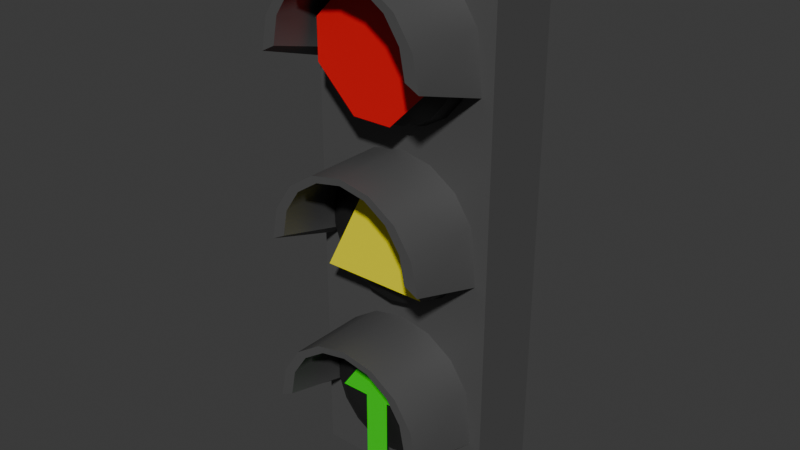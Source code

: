 # Source: semaforo.blend  (saved by Blender 4.2.66; exported with 4.5.12 LTS)
import bpy
from mathutils import Matrix  # noqa: F401  (used for matrix-valued properties, if any)

bpy.ops.wm.read_factory_settings(use_empty=True)
scene = bpy.context.scene
scene.name = 'Scene'

# ---- collections
col_collection = bpy.data.collections.new('Collection'); scene.collection.children.link(col_collection)

# ---- materials (node trees are filled in below, after node groups)
mat_cuerposemaforo = bpy.data.materials.new('CuerpoSemaforo')
mat_faros = bpy.data.materials.new('Faros')
mat_alto = bpy.data.materials.new('Alto')
mat_precaucion = bpy.data.materials.new('Precaucion')
mat_avance = bpy.data.materials.new('Avance')

# ---- node groups
ng_smooth_by_angle = bpy.data.node_groups.new('Smooth by Angle', 'GeometryNodeTree')
_s = ng_smooth_by_angle.interface.new_socket(name='Mesh', in_out='OUTPUT', socket_type='NodeSocketGeometry')
_s = ng_smooth_by_angle.interface.new_socket(name='Mesh', in_out='INPUT', socket_type='NodeSocketGeometry')
_s = ng_smooth_by_angle.interface.new_socket(name='Angle', in_out='INPUT', socket_type='NodeSocketFloat')
_s.subtype = 'ANGLE'
_s.default_value = 0.5236
_s.min_value = 0.0
_s.max_value = 3.142
_s.description = 'Maximum face angle for smooth edges'
_s = ng_smooth_by_angle.interface.new_socket(name='Ignore Sharpness', in_out='INPUT', socket_type='NodeSocketBool')
_s.force_non_field = True
ng_smooth_by_angle.description = 'Set the sharpness of mesh edges based on the angle between the neighboring faces'
ng_smooth_by_angle.is_modifier = True
_N = ng_smooth_by_angle.nodes; _L = ng_smooth_by_angle.links
n0 = _N.new('GeometryNodeSetShadeSmooth'); n0.name = 'Set Shade Smooth'; n0.location = (120, -80)
n0.domain = 'EDGE'
n1 = _N.new('GeometryNodeSetShadeSmooth'); n1.name = 'Set Shade Smooth.001'; n1.location = (300, -80)
n2 = _N.new('NodeGroupOutput'); n2.name = 'Group Output'; n2.location = (480, -80)
n3 = _N.new('GeometryNodeInputMeshEdgeAngle'); n3.name = 'Edge Angle'; n3.location = (-440, -240)
n4 = _N.new('NodeGroupInput'); n4.name = 'Group Input'; n4.location = (-80, -80)
n5 = _N.new('GeometryNodeInputEdgeSmooth'); n5.name = 'Is Edge Smooth'; n5.location = (-260, -120)
n6 = _N.new('GeometryNodeInputShadeSmooth'); n6.name = 'Is Shade Smooth'; n6.location = (-440, -397)
n7 = _N.new('FunctionNodeCompare'); n7.name = 'Compare'; n7.location = (-260, -260)
n7.operation = 'LESS_EQUAL'
n7.inputs[6].default_value = (0.0, 0.0, 0.0, 0.0)
n7.inputs[7].default_value = (0.0, 0.0, 0.0, 0.0)
n8 = _N.new('FunctionNodeBooleanMath'); n8.name = 'Boolean Math.001'; n8.location = (-80, -260)
n9 = _N.new('NodeGroupInput'); n9.name = 'Group Input.001'; n9.location = (-440, -329)
n10 = _N.new('NodeGroupInput'); n10.name = 'Group Input.002'; n10.location = (-259, -189)
n11 = _N.new('FunctionNodeBooleanMath'); n11.name = 'Boolean Math'; n11.location = (-80, -149)
n11.operation = 'OR'
n12 = _N.new('FunctionNodeBooleanMath'); n12.name = 'Boolean Math.002'; n12.location = (-260, -380)
n12.operation = 'OR'
n13 = _N.new('NodeGroupInput'); n13.name = 'Group Input.003'; n13.location = (-440, -460)
_L.new(n3.outputs[0], n7.inputs[0])
_L.new(n1.outputs[0], n2.inputs[0])
_L.new(n9.outputs[1], n7.inputs[1])
_L.new(n7.outputs[0], n8.inputs[0])
_L.new(n4.outputs[0], n0.inputs[0])
_L.new(n0.outputs[0], n1.inputs[0])
_L.new(n8.outputs[0], n0.inputs[2])
_L.new(n10.outputs[2], n11.inputs[1])
_L.new(n5.outputs[0], n11.inputs[0])
_L.new(n11.outputs[0], n0.inputs[1])
_L.new(n13.outputs[2], n12.inputs[1])
_L.new(n6.outputs[0], n12.inputs[0])
_L.new(n12.outputs[0], n8.inputs[1])
n2.is_active_output = True

# ---- material node trees
mat_cuerposemaforo.use_nodes = True; mat_cuerposemaforo.node_tree.nodes.clear()
_N = mat_cuerposemaforo.node_tree.nodes; _L = mat_cuerposemaforo.node_tree.links
n0 = _N.new('ShaderNodeBsdfPrincipled'); n0.name = 'Principled BSDF'; n0.location = (10, 300)
n0.inputs[0].default_value = (0.08256, 0.08256, 0.08256, 1.0)
n1 = _N.new('ShaderNodeOutputMaterial'); n1.name = 'Material Output'; n1.location = (300, 300)
_L.new(n0.outputs[0], n1.inputs[0])
n1.is_active_output = True
mat_faros.use_nodes = True; mat_faros.node_tree.nodes.clear()
_N = mat_faros.node_tree.nodes; _L = mat_faros.node_tree.links
n0 = _N.new('ShaderNodeBsdfPrincipled'); n0.name = 'Principled BSDF'; n0.location = (10, 300)
n0.inputs[0].default_value = (0.01435, 0.01435, 0.01435, 1.0)
n1 = _N.new('ShaderNodeOutputMaterial'); n1.name = 'Material Output'; n1.location = (300, 300)
_L.new(n0.outputs[0], n1.inputs[0])
n1.is_active_output = True
mat_alto.use_nodes = True; mat_alto.node_tree.nodes.clear()
_N = mat_alto.node_tree.nodes; _L = mat_alto.node_tree.links
n0 = _N.new('ShaderNodeBsdfPrincipled'); n0.name = 'Principled BSDF'; n0.location = (10, 300)
n0.inputs[0].default_value = (0.8002, 0.0, 0.005426, 1.0)
n1 = _N.new('ShaderNodeOutputMaterial'); n1.name = 'Material Output'; n1.location = (300, 300)
_L.new(n0.outputs[0], n1.inputs[0])
n1.is_active_output = True
mat_precaucion.use_nodes = True; mat_precaucion.node_tree.nodes.clear()
_N = mat_precaucion.node_tree.nodes; _L = mat_precaucion.node_tree.links
n0 = _N.new('ShaderNodeBsdfPrincipled'); n0.name = 'Principled BSDF'; n0.location = (10, 300)
n0.inputs[0].default_value = (1.0, 0.9088, 0.0, 1.0)
n1 = _N.new('ShaderNodeOutputMaterial'); n1.name = 'Material Output'; n1.location = (300, 300)
_L.new(n0.outputs[0], n1.inputs[0])
n1.is_active_output = True
mat_avance.use_nodes = True; mat_avance.node_tree.nodes.clear()
_N = mat_avance.node_tree.nodes; _L = mat_avance.node_tree.links
n0 = _N.new('ShaderNodeBsdfPrincipled'); n0.name = 'Principled BSDF'; n0.location = (10, 300)
n0.inputs[0].default_value = (0.009179, 0.8005, 0.002768, 1.0)
n1 = _N.new('ShaderNodeOutputMaterial'); n1.name = 'Material Output'; n1.location = (300, 300)
_L.new(n0.outputs[0], n1.inputs[0])
n1.is_active_output = True

# ---- world
world_world = bpy.data.worlds.new('World'); scene.world = world_world
world_world.use_nodes = True; world_world.node_tree.nodes.clear()
_N = world_world.node_tree.nodes; _L = world_world.node_tree.links
n0 = _N.new('ShaderNodeOutputWorld'); n0.name = 'World Output'; n0.location = (300, 300)
n1 = _N.new('ShaderNodeBackground'); n1.name = 'Background'; n1.location = (10, 300)
n1.inputs[0].default_value = (0.05088, 0.05088, 0.05088, 1.0)
_L.new(n1.outputs[0], n0.inputs[0])
n0.is_active_output = True
world_world.color = (0.05088, 0.05088, 0.05088)
world_world.sun_shadow_jitter_overblur = 0.0

# ---- meshes
me_cube_001 = bpy.data.meshes.new('Cube.001')
me_cube_001.from_pydata([(-1.0, -0.2174, -2.883), (-1.0, -0.2174, 3.071), (-1.0, 0.5784, -2.883), (-1.0, 0.5784, 3.071), (1.0, -0.2174, -2.883), (1.0, -0.2174, 3.071), (1.0, 0.5784, -2.883), (1.0, 0.5784, 3.071), (0.1128, -0.548, 2.169), (0.1992, -0.5012, 2.406), (0.2569, -0.3987, 2.565), (0.2772, -0.1707, 2.62), (0.2024, -0.548, 2.117), (0.3648, -0.5012, 2.31), (0.4732, -0.3987, 2.44), (0.5113, -0.1707, 2.485), (0.2689, -0.548, 2.038), (0.4877, -0.5012, 2.164), (0.6338, -0.3987, 2.248), (0.6851, -0.1707, 2.278), (0.3043, -0.548, 1.94), (0.553, -0.5012, 1.984), (0.7192, -0.3987, 2.014), (0.7776, -0.1707, 2.024), (0.3043, -0.548, 1.837), (0.553, -0.5012, 1.793), (0.7192, -0.3987, 1.764), (0.7776, -0.1707, 1.753), (0.2689, -0.548, 1.74), (0.4877, -0.5012, 1.613), (0.6338, -0.3987, 1.529), (0.6851, -0.1707, 1.499), (0.2024, -0.548, 1.66), (0.3648, -0.5012, 1.467), (0.4732, -0.3987, 1.338), (0.5113, -0.1707, 1.292), (0.1128, -0.548, 1.609), (0.1992, -0.5012, 1.371), (0.2569, -0.3987, 1.213), (0.2772, -0.1707, 1.157), (0.0109, -0.548, 1.591), (0.0109, -0.5012, 1.338), (0.0109, -0.3987, 1.169), (0.0109, -0.1707, 1.11), (-0.091, -0.548, 1.609), (-0.1774, -0.5012, 1.371), (-0.2351, -0.3987, 1.213), (-0.2554, -0.1707, 1.157), (-0.1806, -0.548, 1.66), (-0.343, -0.5012, 1.467), (-0.4514, -0.3987, 1.338), (-0.4895, -0.1707, 1.292), (-0.2471, -0.548, 1.74), (-0.4659, -0.5012, 1.613), (-0.612, -0.3987, 1.529), (-0.6633, -0.1707, 1.499), (0.0109, -0.5757, 1.889), (-0.2825, -0.548, 1.837), (-0.5313, -0.5012, 1.793), (-0.6975, -0.3987, 1.764), (-0.7558, -0.1707, 1.753), (-0.2825, -0.548, 1.94), (-0.5313, -0.5012, 1.984), (-0.6975, -0.3987, 2.014), (-0.7558, -0.1707, 2.024), (-0.2471, -0.548, 2.038), (-0.4659, -0.5012, 2.164), (-0.612, -0.3987, 2.248), (-0.6633, -0.1707, 2.278), (-0.1806, -0.548, 2.117), (-0.343, -0.5012, 2.31), (-0.4514, -0.3987, 2.44), (-0.4895, -0.1707, 2.485), (-0.091, -0.548, 2.169), (-0.1774, -0.5012, 2.406), (-0.2351, -0.3987, 2.565), (-0.2554, -0.1707, 2.62), (0.0109, -0.548, 2.187), (0.0109, -0.5012, 2.439), (0.0109, -0.3987, 2.608), (0.0109, -0.1707, 2.667), (0.1128, -0.548, 0.3413), (0.1992, -0.5012, 0.5786), (0.2569, -0.3987, 0.7372), (0.2772, -0.1707, 0.7929), (0.2024, -0.548, 0.2895), (0.3648, -0.5012, 0.483), (0.4732, -0.3987, 0.6123), (0.5113, -0.1707, 0.6577), (0.2689, -0.548, 0.2103), (0.4877, -0.5012, 0.3365), (0.6338, -0.3987, 0.4209), (0.6851, -0.1707, 0.4506), (0.3043, -0.548, 0.113), (0.553, -0.5012, 0.1569), (0.7192, -0.3987, 0.1862), (0.7776, -0.1707, 0.1965), (0.3043, -0.548, 0.009559), (0.553, -0.5012, -0.0343), (0.7192, -0.3987, -0.06361), (0.7776, -0.1707, -0.0739), (0.2689, -0.548, -0.08767), (0.4877, -0.5012, -0.214), (0.6338, -0.3987, -0.2983), (0.6851, -0.1707, -0.328), (0.2024, -0.548, -0.1669), (0.3648, -0.5012, -0.3604), (0.4732, -0.3987, -0.4897), (0.5113, -0.1707, -0.5351), (0.1128, -0.548, -0.2187), (0.1992, -0.5012, -0.456), (0.2569, -0.3987, -0.6146), (0.2772, -0.1707, -0.6703), (0.0109, -0.548, -0.2366), (0.0109, -0.5012, -0.4892), (0.0109, -0.3987, -0.658), (0.0109, -0.1707, -0.7172), (-0.091, -0.548, -0.2187), (-0.1774, -0.5012, -0.456), (-0.2351, -0.3987, -0.6146), (-0.2554, -0.1707, -0.6703), (-0.1806, -0.548, -0.1669), (-0.343, -0.5012, -0.3604), (-0.4514, -0.3987, -0.4897), (-0.4895, -0.1707, -0.5351), (-0.2471, -0.548, -0.08767), (-0.4659, -0.5012, -0.214), (-0.612, -0.3987, -0.2983), (-0.6633, -0.1707, -0.328), (0.0109, -0.5757, 0.06129), (-0.2825, -0.548, 0.009559), (-0.5313, -0.5012, -0.0343), (-0.6975, -0.3987, -0.06361), (-0.7558, -0.1707, -0.0739), (-0.2825, -0.548, 0.113), (-0.5313, -0.5012, 0.1569), (-0.6975, -0.3987, 0.1862), (-0.7558, -0.1707, 0.1965), (-0.2471, -0.548, 0.2103), (-0.4659, -0.5012, 0.3365), (-0.612, -0.3987, 0.4209), (-0.6633, -0.1707, 0.4506), (-0.1806, -0.548, 0.2895), (-0.343, -0.5012, 0.483), (-0.4514, -0.3987, 0.6123), (-0.4895, -0.1707, 0.6577), (-0.091, -0.548, 0.3413), (-0.1774, -0.5012, 0.5786), (-0.2351, -0.3987, 0.7372), (-0.2554, -0.1707, 0.7929), (0.0109, -0.548, 0.3592), (0.0109, -0.5012, 0.6118), (0.0109, -0.3987, 0.7806), (0.0109, -0.1707, 0.8398), (0.1128, -0.548, -1.459), (0.1992, -0.5012, -1.222), (0.2569, -0.3987, -1.063), (0.2772, -0.1707, -1.007), (0.2024, -0.548, -1.511), (0.3648, -0.5012, -1.317), (0.4732, -0.3987, -1.188), (0.5113, -0.1707, -1.143), (0.2689, -0.548, -1.59), (0.4877, -0.5012, -1.464), (0.6338, -0.3987, -1.379), (0.6851, -0.1707, -1.35), (0.3043, -0.548, -1.687), (0.553, -0.5012, -1.643), (0.7192, -0.3987, -1.614), (0.7776, -0.1707, -1.604), (0.3043, -0.548, -1.791), (0.553, -0.5012, -1.835), (0.7192, -0.3987, -1.864), (0.7776, -0.1707, -1.874), (0.2689, -0.548, -1.888), (0.4877, -0.5012, -2.014), (0.6338, -0.3987, -2.099), (0.6851, -0.1707, -2.128), (0.2024, -0.548, -1.967), (0.3648, -0.5012, -2.161), (0.4732, -0.3987, -2.29), (0.5113, -0.1707, -2.335), (0.1128, -0.548, -2.019), (0.1992, -0.5012, -2.256), (0.2569, -0.3987, -2.415), (0.2772, -0.1707, -2.471), (0.0109, -0.548, -2.037), (0.0109, -0.5012, -2.29), (0.0109, -0.3987, -2.458), (0.0109, -0.1707, -2.518), (-0.091, -0.548, -2.019), (-0.1774, -0.5012, -2.256), (-0.2351, -0.3987, -2.415), (-0.2554, -0.1707, -2.471), (-0.1806, -0.548, -1.967), (-0.343, -0.5012, -2.161), (-0.4514, -0.3987, -2.29), (-0.4895, -0.1707, -2.335), (-0.2471, -0.548, -1.888), (-0.4659, -0.5012, -2.014), (-0.612, -0.3987, -2.099), (-0.6633, -0.1707, -2.128), (0.0109, -0.5757, -1.739), (-0.2825, -0.548, -1.791), (-0.5313, -0.5012, -1.835), (-0.6975, -0.3987, -1.864), (-0.7558, -0.1707, -1.874), (-0.2825, -0.548, -1.687), (-0.5313, -0.5012, -1.643), (-0.6975, -0.3987, -1.614), (-0.7558, -0.1707, -1.604), (-0.2471, -0.548, -1.59), (-0.4659, -0.5012, -1.464), (-0.612, -0.3987, -1.379), (-0.6633, -0.1707, -1.35), (-0.1806, -0.548, -1.511), (-0.343, -0.5012, -1.317), (-0.4514, -0.3987, -1.188), (-0.4895, -0.1707, -1.143), (-0.091, -0.548, -1.459), (-0.1774, -0.5012, -1.222), (-0.2351, -0.3987, -1.063), (-0.2554, -0.1707, -1.007), (0.0109, -0.548, -1.441), (0.0109, -0.5012, -1.189), (0.0109, -0.3987, -1.02), (0.0109, -0.1707, -0.9605), (3.725e-09, -0.187, -1.001), (3.725e-09, -1.066, -1.001), (0.2805, -0.187, -1.056), (0.2805, -1.066, -1.056), (0.5183, -0.187, -1.215), (0.5183, -1.066, -1.215), (0.6772, -0.187, -1.453), (0.6772, -1.066, -1.453), (0.733, -0.187, -1.964), (0.733, -1.066, -1.734), (-0.733, -0.187, -1.964), (-0.733, -1.066, -1.734), (-0.6772, -0.187, -1.453), (-0.6772, -1.066, -1.453), (-0.5183, -0.187, -1.215), (-0.5183, -1.066, -1.215), (-0.2805, -0.187, -1.056), (-0.2805, -1.066, -1.056), (4.657e-10, -0.187, -0.9323), (0.3355, -0.187, -0.999), (0.3355, -1.066, -0.999), (4.657e-10, -1.066, -0.9323), (0.6198, -0.187, -1.189), (0.6198, -1.066, -1.189), (0.8099, -0.187, -1.473), (0.8099, -1.066, -1.473), (0.8766, -0.187, -2.084), (0.8766, -1.066, -1.809), (-0.8766, -1.066, -1.809), (-0.8766, -0.187, -2.084), (-0.8099, -0.187, -1.473), (-0.8099, -1.066, -1.473), (-0.6198, -0.187, -1.189), (-0.6198, -1.066, -1.189), (-0.3355, -0.187, -0.999), (-0.3355, -1.066, -0.999), (3.725e-09, -0.187, 0.7968), (3.725e-09, -1.066, 0.7968), (0.2805, -0.187, 0.741), (0.2805, -1.066, 0.741), (0.5183, -0.187, 0.5821), (0.5183, -1.066, 0.5821), (0.6772, -0.187, 0.3443), (0.6772, -1.066, 0.3443), (0.733, -0.187, -0.1663), (0.733, -1.066, 0.0638), (-0.733, -0.187, -0.1663), (-0.733, -1.066, 0.0638), (-0.6772, -0.187, 0.3443), (-0.6772, -1.066, 0.3443), (-0.5183, -0.187, 0.5821), (-0.5183, -1.066, 0.5821), (-0.2805, -0.187, 0.741), (-0.2805, -1.066, 0.741), (4.657e-10, -0.187, 0.8652), (0.3355, -0.187, 0.7985), (0.3355, -1.066, 0.7985), (4.657e-10, -1.066, 0.8652), (0.6198, -0.187, 0.6085), (0.6198, -1.066, 0.6085), (0.8099, -0.187, 0.3241), (0.8099, -1.066, 0.3241), (0.8766, -0.187, -0.2866), (0.8766, -1.066, -0.01138), (-0.8766, -1.066, -0.01138), (-0.8766, -0.187, -0.2866), (-0.8099, -0.187, 0.3241), (-0.8099, -1.066, 0.3241), (-0.6198, -0.187, 0.6085), (-0.6198, -1.066, 0.6085), (-0.3355, -0.187, 0.7985), (-0.3355, -1.066, 0.7985), (3.725e-09, -0.187, 2.645), (3.725e-09, -1.066, 2.645), (0.2805, -0.187, 2.59), (0.2805, -1.066, 2.59), (0.5183, -0.187, 2.431), (0.5183, -1.066, 2.431), (0.6772, -0.187, 2.193), (0.6772, -1.066, 2.193), (0.733, -0.187, 1.682), (0.733, -1.066, 1.912), (-0.733, -0.187, 1.682), (-0.733, -1.066, 1.912), (-0.6772, -0.187, 2.193), (-0.6772, -1.066, 2.193), (-0.5183, -0.187, 2.431), (-0.5183, -1.066, 2.431), (-0.2805, -0.187, 2.59), (-0.2805, -1.066, 2.59), (4.657e-10, -0.187, 2.714), (0.3355, -0.187, 2.647), (0.3355, -1.066, 2.647), (4.657e-10, -1.066, 2.714), (0.6198, -0.187, 2.457), (0.6198, -1.066, 2.457), (0.8099, -0.187, 2.173), (0.8099, -1.066, 2.173), (0.8766, -0.187, 1.562), (0.8766, -1.066, 1.837), (-0.8766, -1.066, 1.837), (-0.8766, -0.187, 1.562), (-0.8099, -0.187, 2.173), (-0.8099, -1.066, 2.173), (-0.6198, -0.187, 2.457), (-0.6198, -1.066, 2.457), (-0.3355, -0.187, 2.647), (-0.3355, -1.066, 2.647), (0.2087, -0.634, 1.264), (-0.208, -0.634, 1.264), (-0.208, -0.634, 2.515), (0.2087, -0.634, 2.515), (0.6255, -0.634, 2.098), (0.6255, -0.634, 1.681), (-0.6247, -0.634, 1.681), (-0.6247, -0.634, 2.098), (0.5647, -0.634, -0.3546), (-0.5657, -0.634, -0.3546), (-0.01875, -0.634, 0.7393), (0.2056, -0.634, -1.37), (0.1548, -0.634, -1.699), (0.006456, -0.634, -1.106), (-0.412, -0.634, -1.699), (0.4601, -0.634, -1.699), (-0.1084, -0.634, -1.699), (-0.2026, -0.634, -1.399), (0.1548, -0.634, -2.425), (-0.1084, -0.634, -2.425)], [], [(0, 1, 3, 2), (2, 3, 7, 6), (6, 7, 5, 4), (4, 5, 1, 0), (2, 6, 4, 0), (7, 3, 1, 5), (78, 77, 8, 9), (79, 78, 9, 10), (77, 56, 8), (80, 79, 10, 11), (10, 9, 13, 14), (8, 56, 12), (11, 10, 14, 15), (9, 8, 12, 13), (15, 14, 18, 19), (13, 12, 16, 17), (14, 13, 17, 18), (12, 56, 16), (19, 18, 22, 23), (17, 16, 20, 21), (18, 17, 21, 22), (16, 56, 20), (22, 21, 25, 26), (20, 56, 24), (23, 22, 26, 27), (21, 20, 24, 25), (26, 25, 29, 30), (24, 56, 28), (27, 26, 30, 31), (25, 24, 28, 29), (31, 30, 34, 35), (29, 28, 32, 33), (30, 29, 33, 34), (28, 56, 32), (33, 32, 36, 37), (34, 33, 37, 38), (32, 56, 36), (35, 34, 38, 39), (38, 37, 41, 42), (36, 56, 40), (39, 38, 42, 43), (37, 36, 40, 41), (40, 56, 44), (43, 42, 46, 47), (41, 40, 44, 45), (42, 41, 45, 46), (47, 46, 50, 51), (45, 44, 48, 49), (46, 45, 49, 50), (44, 56, 48), (50, 49, 53, 54), (48, 56, 52), (51, 50, 54, 55), (49, 48, 52, 53), (54, 53, 58, 59), (52, 56, 57), (55, 54, 59, 60), (53, 52, 57, 58), (60, 59, 63, 64), (58, 57, 61, 62), (59, 58, 62, 63), (57, 56, 61), (64, 63, 67, 68), (62, 61, 65, 66), (63, 62, 66, 67), (61, 56, 65), (67, 66, 70, 71), (65, 56, 69), (68, 67, 71, 72), (66, 65, 69, 70), (71, 70, 74, 75), (69, 56, 73), (72, 71, 75, 76), (70, 69, 73, 74), (76, 75, 79, 80), (74, 73, 77, 78), (75, 74, 78, 79), (73, 56, 77), (151, 150, 81, 82), (152, 151, 82, 83), (150, 129, 81), (153, 152, 83, 84), (83, 82, 86, 87), (81, 129, 85), (84, 83, 87, 88), (82, 81, 85, 86), (88, 87, 91, 92), (86, 85, 89, 90), (87, 86, 90, 91), (85, 129, 89), (92, 91, 95, 96), (90, 89, 93, 94), (91, 90, 94, 95), (89, 129, 93), (95, 94, 98, 99), (93, 129, 97), (96, 95, 99, 100), (94, 93, 97, 98), (99, 98, 102, 103), (97, 129, 101), (100, 99, 103, 104), (98, 97, 101, 102), (104, 103, 107, 108), (102, 101, 105, 106), (103, 102, 106, 107), (101, 129, 105), (106, 105, 109, 110), (107, 106, 110, 111), (105, 129, 109), (108, 107, 111, 112), (111, 110, 114, 115), (109, 129, 113), (112, 111, 115, 116), (110, 109, 113, 114), (113, 129, 117), (116, 115, 119, 120), (114, 113, 117, 118), (115, 114, 118, 119), (120, 119, 123, 124), (118, 117, 121, 122), (119, 118, 122, 123), (117, 129, 121), (123, 122, 126, 127), (121, 129, 125), (124, 123, 127, 128), (122, 121, 125, 126), (127, 126, 131, 132), (125, 129, 130), (128, 127, 132, 133), (126, 125, 130, 131), (133, 132, 136, 137), (131, 130, 134, 135), (132, 131, 135, 136), (130, 129, 134), (137, 136, 140, 141), (135, 134, 138, 139), (136, 135, 139, 140), (134, 129, 138), (140, 139, 143, 144), (138, 129, 142), (141, 140, 144, 145), (139, 138, 142, 143), (144, 143, 147, 148), (142, 129, 146), (145, 144, 148, 149), (143, 142, 146, 147), (149, 148, 152, 153), (147, 146, 150, 151), (148, 147, 151, 152), (146, 129, 150), (224, 223, 154, 155), (225, 224, 155, 156), (223, 202, 154), (226, 225, 156, 157), (156, 155, 159, 160), (154, 202, 158), (157, 156, 160, 161), (155, 154, 158, 159), (161, 160, 164, 165), (159, 158, 162, 163), (160, 159, 163, 164), (158, 202, 162), (165, 164, 168, 169), (163, 162, 166, 167), (164, 163, 167, 168), (162, 202, 166), (168, 167, 171, 172), (166, 202, 170), (169, 168, 172, 173), (167, 166, 170, 171), (172, 171, 175, 176), (170, 202, 174), (173, 172, 176, 177), (171, 170, 174, 175), (177, 176, 180, 181), (175, 174, 178, 179), (176, 175, 179, 180), (174, 202, 178), (179, 178, 182, 183), (180, 179, 183, 184), (178, 202, 182), (181, 180, 184, 185), (184, 183, 187, 188), (182, 202, 186), (185, 184, 188, 189), (183, 182, 186, 187), (186, 202, 190), (189, 188, 192, 193), (187, 186, 190, 191), (188, 187, 191, 192), (193, 192, 196, 197), (191, 190, 194, 195), (192, 191, 195, 196), (190, 202, 194), (196, 195, 199, 200), (194, 202, 198), (197, 196, 200, 201), (195, 194, 198, 199), (200, 199, 204, 205), (198, 202, 203), (201, 200, 205, 206), (199, 198, 203, 204), (206, 205, 209, 210), (204, 203, 207, 208), (205, 204, 208, 209), (203, 202, 207), (210, 209, 213, 214), (208, 207, 211, 212), (209, 208, 212, 213), (207, 202, 211), (213, 212, 216, 217), (211, 202, 215), (214, 213, 217, 218), (212, 211, 215, 216), (217, 216, 220, 221), (215, 202, 219), (218, 217, 221, 222), (216, 215, 219, 220), (222, 221, 225, 226), (220, 219, 223, 224), (221, 220, 224, 225), (219, 202, 223), (227, 229, 230, 228), (229, 231, 232, 230), (231, 233, 234, 232), (233, 235, 236, 234), (237, 239, 240, 238), (239, 241, 242, 240), (241, 243, 244, 242), (243, 227, 228, 244), (245, 248, 247, 246), (246, 247, 250, 249), (249, 250, 252, 251), (251, 252, 254, 253), (256, 255, 258, 257), (257, 258, 260, 259), (259, 260, 262, 261), (261, 262, 248, 245), (232, 234, 252, 250), (227, 243, 261, 245), (228, 230, 247, 248), (244, 228, 248, 262), (241, 239, 257, 259), (235, 233, 251, 253), (240, 242, 260, 258), (234, 236, 254, 252), (231, 229, 246, 249), (236, 235, 253, 254), (230, 232, 250, 247), (243, 241, 259, 261), (237, 238, 255, 256), (242, 244, 262, 260), (239, 237, 256, 257), (233, 231, 249, 251), (229, 227, 245, 246), (238, 240, 258, 255), (263, 265, 266, 264), (265, 267, 268, 266), (267, 269, 270, 268), (269, 271, 272, 270), (273, 275, 276, 274), (275, 277, 278, 276), (277, 279, 280, 278), (279, 263, 264, 280), (281, 284, 283, 282), (282, 283, 286, 285), (285, 286, 288, 287), (287, 288, 290, 289), (292, 291, 294, 293), (293, 294, 296, 295), (295, 296, 298, 297), (297, 298, 284, 281), (268, 270, 288, 286), (263, 279, 297, 281), (264, 266, 283, 284), (280, 264, 284, 298), (277, 275, 293, 295), (271, 269, 287, 289), (276, 278, 296, 294), (270, 272, 290, 288), (267, 265, 282, 285), (272, 271, 289, 290), (266, 268, 286, 283), (279, 277, 295, 297), (273, 274, 291, 292), (278, 280, 298, 296), (275, 273, 292, 293), (269, 267, 285, 287), (265, 263, 281, 282), (274, 276, 294, 291), (299, 301, 302, 300), (301, 303, 304, 302), (303, 305, 306, 304), (305, 307, 308, 306), (309, 311, 312, 310), (311, 313, 314, 312), (313, 315, 316, 314), (315, 299, 300, 316), (317, 320, 319, 318), (318, 319, 322, 321), (321, 322, 324, 323), (323, 324, 326, 325), (328, 327, 330, 329), (329, 330, 332, 331), (331, 332, 334, 333), (333, 334, 320, 317), (304, 306, 324, 322), (299, 315, 333, 317), (300, 302, 319, 320), (316, 300, 320, 334), (313, 311, 329, 331), (307, 305, 323, 325), (312, 314, 332, 330), (306, 308, 326, 324), (303, 301, 318, 321), (308, 307, 325, 326), (302, 304, 322, 319), (315, 313, 331, 333), (309, 310, 327, 328), (314, 316, 334, 332), (311, 309, 328, 329), (305, 303, 321, 323), (301, 299, 317, 318), (310, 312, 330, 327), (342, 341, 336, 335, 340, 339, 338, 337), (343, 345, 344), (350, 346, 347), (347, 351, 354, 353), (347, 346, 348, 352, 351), (351, 352, 349)])
me_cube_001.polygons.foreach_set('use_smooth', [True] * 330)
me_cube_001.polygons.foreach_set('material_index', [0, 0, 0, 0, 0, 0, 1, 1, 1, 1, 1, 1, 1, 1, 1, 1, 1, 1, 1, 1, 1, 1, 1, 1, 1, 1, 1, 1, 1, 1, 1, 1, 1, 1, 1, 1, 1, 1, 1, 1, 1, 1, 1, 1, 1, 1, 1, 1, 1, 1, 1, 1, 1, 1, 1, 1, 1, 1, 1, 1, 1, 1, 1, 1, 1, 1, 1, 1, 1, 1, 1, 1, 1, 1, 1, 1, 1, 1, 1, 1, 1, 1, 1, 1, 1, 1, 1, 1, 1, 1, 1, 1, 1, 1, 1, 1, 1, 1, 1, 1, 1, 1, 1, 1, 1, 1, 1, 1, 1, 1, 1, 1, 1, 1, 1, 1, 1, 1, 1, 1, 1, 1, 1, 1, 1, 1, 1, 1, 1, 1, 1, 1, 1, 1, 1, 1, 1, 1, 1, 1, 1, 1, 1, 1, 1, 1, 1, 1, 1, 1, 1, 1, 1, 1, 1, 1, 1, 1, 1, 1, 1, 1, 1, 1, 1, 1, 1, 1, 1, 1, 1, 1, 1, 1, 1, 1, 1, 1, 1, 1, 1, 1, 1, 1, 1, 1, 1, 1, 1, 1, 1, 1, 1, 1, 1, 1, 1, 1, 1, 1, 1, 1, 1, 1, 1, 1, 1, 1, 1, 1, 1, 1, 1, 1, 1, 1, 1, 1, 1, 1, 1, 1, 0, 0, 0, 0, 0, 0, 0, 0, 0, 0, 0, 0, 0, 0, 0, 0, 0, 0, 0, 0, 0, 0, 0, 0, 0, 0, 0, 0, 0, 0, 0, 0, 0, 0, 0, 0, 0, 0, 0, 0, 0, 0, 0, 0, 0, 0, 0, 0, 0, 0, 0, 0, 0, 0, 0, 0, 0, 0, 0, 0, 0, 0, 0, 0, 0, 0, 0, 0, 0, 0, 0, 0, 0, 0, 0, 0, 0, 0, 0, 0, 0, 0, 0, 0, 0, 0, 0, 0, 0, 0, 0, 0, 0, 0, 0, 0, 0, 0, 0, 0, 0, 0, 2, 3, 4, 4, 4, 4])
_uv = me_cube_001.uv_layers.new(name='UVMap')
_uv.uv.foreach_set('vector', [0.375, 0.0, 0.625, 0.0, 0.625, 0.25, 0.375, 0.25, 0.375, 0.25, 0.625, 0.25, 0.625, 0.5, 0.375, 0.5, 0.375, 0.5, 0.625, 0.5, 0.625, 0.75, 0.375, 0.75, 0.375, 0.75, 0.625, 0.75, 0.625, 1.0, 0.375, 1.0, 0.125, 0.5, 0.375, 0.5, 0.375, 0.75, 0.125, 0.75, 0.625, 0.5, 0.875, 0.5, 0.875, 0.75, 0.625, 0.75, 0.7222, 0.7441, 0.7222, 0.869, 0.6667, 0.869, 0.6667, 0.7441, 0.7222, 0.6238, 0.7222, 0.7441, 0.6667, 0.7441, 0.6667, 0.6238, 0.7222, 0.869, 0.6944, 0.9961, 0.6667, 0.869, 0.7222, 0.5, 0.7222, 0.6238, 0.6667, 0.6238, 0.6667, 0.5, 0.6667, 0.6238, 0.6667, 0.7441, 0.6111, 0.7441, 0.6111, 0.6238, 0.6667, 0.869, 0.6389, 0.9961, 0.6111, 0.869, 0.6667, 0.5, 0.6667, 0.6238, 0.6111, 0.6238, 0.6111, 0.5, 0.6667, 0.7441, 0.6667, 0.869, 0.6111, 0.869, 0.6111, 0.7441, 0.6111, 0.5, 0.6111, 0.6238, 0.5556, 0.6238, 0.5556, 0.5, 0.6111, 0.7441, 0.6111, 0.869, 0.5556, 0.869, 0.5556, 0.7441, 0.6111, 0.6238, 0.6111, 0.7441, 0.5556, 0.7441, 0.5556, 0.6238, 0.6111, 0.869, 0.5833, 0.9961, 0.5556, 0.869, 0.5556, 0.5, 0.5556, 0.6238, 0.5, 0.6238, 0.5, 0.5, 0.5556, 0.7441, 0.5556, 0.869, 0.5, 0.869, 0.5, 0.7441, 0.5556, 0.6238, 0.5556, 0.7441, 0.5, 0.7441, 0.5, 0.6238, 0.5556, 0.869, 0.5278, 0.9961, 0.5, 0.869, 0.5, 0.6238, 0.5, 0.7441, 0.4444, 0.7441, 0.4444, 0.6238, 0.5, 0.869, 0.4722, 0.9961, 0.4444, 0.869, 0.5, 0.5, 0.5, 0.6238, 0.4444, 0.6238, 0.4444, 0.5, 0.5, 0.7441, 0.5, 0.869, 0.4444, 0.869, 0.4444, 0.7441, 0.4444, 0.6238, 0.4444, 0.7441, 0.3889, 0.7441, 0.3889, 0.6238, 0.4444, 0.869, 0.4167, 0.9961, 0.3889, 0.869, 0.4444, 0.5, 0.4444, 0.6238, 0.3889, 0.6238, 0.3889, 0.5, 0.4444, 0.7441, 0.4444, 0.869, 0.3889, 0.869, 0.3889, 0.7441, 0.3889, 0.5, 0.3889, 0.6238, 0.3333, 0.6238, 0.3333, 0.5, 0.3889, 0.7441, 0.3889, 0.869, 0.3333, 0.869, 0.3333, 0.7441, 0.3889, 0.6238, 0.3889, 0.7441, 0.3333, 0.7441, 0.3333, 0.6238, 0.3889, 0.869, 0.3611, 0.9961, 0.3333, 0.869, 0.3333, 0.7441, 0.3333, 0.869, 0.2778, 0.869, 0.2778, 0.7441, 0.3333, 0.6238, 0.3333, 0.7441, 0.2778, 0.7441, 0.2778, 0.6238, 0.3333, 0.869, 0.3056, 0.9961, 0.2778, 0.869, 0.3333, 0.5, 0.3333, 0.6238, 0.2778, 0.6238, 0.2778, 0.5, 0.2778, 0.6238, 0.2778, 0.7441, 0.2222, 0.7441, 0.2222, 0.6238, 0.2778, 0.869, 0.25, 0.9961, 0.2222, 0.869, 0.2778, 0.5, 0.2778, 0.6238, 0.2222, 0.6238, 0.2222, 0.5, 0.2778, 0.7441, 0.2778, 0.869, 0.2222, 0.869, 0.2222, 0.7441, 0.2222, 0.869, 0.1944, 0.9961, 0.1667, 0.869, 0.2222, 0.5, 0.2222, 0.6238, 0.1667, 0.6238, 0.1667, 0.5, 0.2222, 0.7441, 0.2222, 0.869, 0.1667, 0.869, 0.1667, 0.7441, 0.2222, 0.6238, 0.2222, 0.7441, 0.1667, 0.7441, 0.1667, 0.6238, 0.1667, 0.5, 0.1667, 0.6238, 0.1111, 0.6238, 0.1111, 0.5, 0.1667, 0.7441, 0.1667, 0.869, 0.1111, 0.869, 0.1111, 0.7441, 0.1667, 0.6238, 0.1667, 0.7441, 0.1111, 0.7441, 0.1111, 0.6238, 0.1667, 0.869, 0.1389, 0.9961, 0.1111, 0.869, 0.1111, 0.6238, 0.1111, 0.7441, 0.05555, 0.7441, 0.05556, 0.6238, 0.1111, 0.869, 0.08333, 0.9961, 0.05556, 0.869, 0.1111, 0.5, 0.1111, 0.6238, 0.05556, 0.6238, 0.05556, 0.5, 0.1111, 0.7441, 0.1111, 0.869, 0.05556, 0.869, 0.05555, 0.7441, 0.05556, 0.6238, 0.05555, 0.7441, 0.0003657, 0.7441, 2.085e-05, 0.6238, 0.05556, 0.869, 0.02778, 0.9961, 0.0009752, 0.869, 0.05556, 0.5, 0.05556, 0.6238, 2.085e-05, 0.6238, 0.0, 0.5, 0.05555, 0.7441, 0.05556, 0.869, 0.0009752, 0.869, 0.0003657, 0.7441, 1.0, 0.5, 1.0, 0.6238, 0.9444, 0.6238, 0.9444, 0.5, 0.9996, 0.7441, 0.999, 0.869, 0.9444, 0.869, 0.9444, 0.7441, 1.0, 0.6238, 0.9996, 0.7441, 0.9444, 0.7441, 0.9444, 0.6238, 0.999, 0.869, 0.9722, 0.9961, 0.9444, 0.869, 0.9444, 0.5, 0.9444, 0.6238, 0.8889, 0.6238, 0.8889, 0.5, 0.9444, 0.7441, 0.9444, 0.869, 0.8889, 0.869, 0.8889, 0.7441, 0.9444, 0.6238, 0.9444, 0.7441, 0.8889, 0.7441, 0.8889, 0.6238, 0.9444, 0.869, 0.9167, 0.9961, 0.8889, 0.869, 0.8889, 0.6238, 0.8889, 0.7441, 0.8333, 0.7441, 0.8333, 0.6238, 0.8889, 0.869, 0.8611, 0.9961, 0.8333, 0.869, 0.8889, 0.5, 0.8889, 0.6238, 0.8333, 0.6238, 0.8333, 0.5, 0.8889, 0.7441, 0.8889, 0.869, 0.8333, 0.869, 0.8333, 0.7441, 0.8333, 0.6238, 0.8333, 0.7441, 0.7778, 0.7441, 0.7778, 0.6238, 0.8333, 0.869, 0.8056, 0.9961, 0.7778, 0.869, 0.8333, 0.5, 0.8333, 0.6238, 0.7778, 0.6238, 0.7778, 0.5, 0.8333, 0.7441, 0.8333, 0.869, 0.7778, 0.869, 0.7778, 0.7441, 0.7778, 0.5, 0.7778, 0.6238, 0.7222, 0.6238, 0.7222, 0.5, 0.7778, 0.7441, 0.7778, 0.869, 0.7222, 0.869, 0.7222, 0.7441, 0.7778, 0.6238, 0.7778, 0.7441, 0.7222, 0.7441, 0.7222, 0.6238, 0.7778, 0.869, 0.75, 0.9961, 0.7222, 0.869, 0.7222, 0.7441, 0.7222, 0.869, 0.6667, 0.869, 0.6667, 0.7441, 0.7222, 0.6238, 0.7222, 0.7441, 0.6667, 0.7441, 0.6667, 0.6238, 0.7222, 0.869, 0.6944, 0.9961, 0.6667, 0.869, 0.7222, 0.5, 0.7222, 0.6238, 0.6667, 0.6238, 0.6667, 0.5, 0.6667, 0.6238, 0.6667, 0.7441, 0.6111, 0.7441, 0.6111, 0.6238, 0.6667, 0.869, 0.6389, 0.9961, 0.6111, 0.869, 0.6667, 0.5, 0.6667, 0.6238, 0.6111, 0.6238, 0.6111, 0.5, 0.6667, 0.7441, 0.6667, 0.869, 0.6111, 0.869, 0.6111, 0.7441, 0.6111, 0.5, 0.6111, 0.6238, 0.5556, 0.6238, 0.5556, 0.5, 0.6111, 0.7441, 0.6111, 0.869, 0.5556, 0.869, 0.5556, 0.7441, 0.6111, 0.6238, 0.6111, 0.7441, 0.5556, 0.7441, 0.5556, 0.6238, 0.6111, 0.869, 0.5833, 0.9961, 0.5556, 0.869, 0.5556, 0.5, 0.5556, 0.6238, 0.5, 0.6238, 0.5, 0.5, 0.5556, 0.7441, 0.5556, 0.869, 0.5, 0.869, 0.5, 0.7441, 0.5556, 0.6238, 0.5556, 0.7441, 0.5, 0.7441, 0.5, 0.6238, 0.5556, 0.869, 0.5278, 0.9961, 0.5, 0.869, 0.5, 0.6238, 0.5, 0.7441, 0.4444, 0.7441, 0.4444, 0.6238, 0.5, 0.869, 0.4722, 0.9961, 0.4444, 0.869, 0.5, 0.5, 0.5, 0.6238, 0.4444, 0.6238, 0.4444, 0.5, 0.5, 0.7441, 0.5, 0.869, 0.4444, 0.869, 0.4444, 0.7441, 0.4444, 0.6238, 0.4444, 0.7441, 0.3889, 0.7441, 0.3889, 0.6238, 0.4444, 0.869, 0.4167, 0.9961, 0.3889, 0.869, 0.4444, 0.5, 0.4444, 0.6238, 0.3889, 0.6238, 0.3889, 0.5, 0.4444, 0.7441, 0.4444, 0.869, 0.3889, 0.869, 0.3889, 0.7441, 0.3889, 0.5, 0.3889, 0.6238, 0.3333, 0.6238, 0.3333, 0.5, 0.3889, 0.7441, 0.3889, 0.869, 0.3333, 0.869, 0.3333, 0.7441, 0.3889, 0.6238, 0.3889, 0.7441, 0.3333, 0.7441, 0.3333, 0.6238, 0.3889, 0.869, 0.3611, 0.9961, 0.3333, 0.869, 0.3333, 0.7441, 0.3333, 0.869, 0.2778, 0.869, 0.2778, 0.7441, 0.3333, 0.6238, 0.3333, 0.7441, 0.2778, 0.7441, 0.2778, 0.6238, 0.3333, 0.869, 0.3056, 0.9961, 0.2778, 0.869, 0.3333, 0.5, 0.3333, 0.6238, 0.2778, 0.6238, 0.2778, 0.5, 0.2778, 0.6238, 0.2778, 0.7441, 0.2222, 0.7441, 0.2222, 0.6238, 0.2778, 0.869, 0.25, 0.9961, 0.2222, 0.869, 0.2778, 0.5, 0.2778, 0.6238, 0.2222, 0.6238, 0.2222, 0.5, 0.2778, 0.7441, 0.2778, 0.869, 0.2222, 0.869, 0.2222, 0.7441, 0.2222, 0.869, 0.1944, 0.9961, 0.1667, 0.869, 0.2222, 0.5, 0.2222, 0.6238, 0.1667, 0.6238, 0.1667, 0.5, 0.2222, 0.7441, 0.2222, 0.869, 0.1667, 0.869, 0.1667, 0.7441, 0.2222, 0.6238, 0.2222, 0.7441, 0.1667, 0.7441, 0.1667, 0.6238, 0.1667, 0.5, 0.1667, 0.6238, 0.1111, 0.6238, 0.1111, 0.5, 0.1667, 0.7441, 0.1667, 0.869, 0.1111, 0.869, 0.1111, 0.7441, 0.1667, 0.6238, 0.1667, 0.7441, 0.1111, 0.7441, 0.1111, 0.6238, 0.1667, 0.869, 0.1389, 0.9961, 0.1111, 0.869, 0.1111, 0.6238, 0.1111, 0.7441, 0.05555, 0.7441, 0.05556, 0.6238, 0.1111, 0.869, 0.08333, 0.9961, 0.05556, 0.869, 0.1111, 0.5, 0.1111, 0.6238, 0.05556, 0.6238, 0.05556, 0.5, 0.1111, 0.7441, 0.1111, 0.869, 0.05556, 0.869, 0.05555, 0.7441, 0.05556, 0.6238, 0.05555, 0.7441, 0.0003657, 0.7441, 2.085e-05, 0.6238, 0.05556, 0.869, 0.02778, 0.9961, 0.0009752, 0.869, 0.05556, 0.5, 0.05556, 0.6238, 2.085e-05, 0.6238, 0.0, 0.5, 0.05555, 0.7441, 0.05556, 0.869, 0.0009752, 0.869, 0.0003657, 0.7441, 1.0, 0.5, 1.0, 0.6238, 0.9444, 0.6238, 0.9444, 0.5, 0.9996, 0.7441, 0.999, 0.869, 0.9444, 0.869, 0.9444, 0.7441, 1.0, 0.6238, 0.9996, 0.7441, 0.9444, 0.7441, 0.9444, 0.6238, 0.999, 0.869, 0.9722, 0.9961, 0.9444, 0.869, 0.9444, 0.5, 0.9444, 0.6238, 0.8889, 0.6238, 0.8889, 0.5, 0.9444, 0.7441, 0.9444, 0.869, 0.8889, 0.869, 0.8889, 0.7441, 0.9444, 0.6238, 0.9444, 0.7441, 0.8889, 0.7441, 0.8889, 0.6238, 0.9444, 0.869, 0.9167, 0.9961, 0.8889, 0.869, 0.8889, 0.6238, 0.8889, 0.7441, 0.8333, 0.7441, 0.8333, 0.6238, 0.8889, 0.869, 0.8611, 0.9961, 0.8333, 0.869, 0.8889, 0.5, 0.8889, 0.6238, 0.8333, 0.6238, 0.8333, 0.5, 0.8889, 0.7441, 0.8889, 0.869, 0.8333, 0.869, 0.8333, 0.7441, 0.8333, 0.6238, 0.8333, 0.7441, 0.7778, 0.7441, 0.7778, 0.6238, 0.8333, 0.869, 0.8056, 0.9961, 0.7778, 0.869, 0.8333, 0.5, 0.8333, 0.6238, 0.7778, 0.6238, 0.7778, 0.5, 0.8333, 0.7441, 0.8333, 0.869, 0.7778, 0.869, 0.7778, 0.7441, 0.7778, 0.5, 0.7778, 0.6238, 0.7222, 0.6238, 0.7222, 0.5, 0.7778, 0.7441, 0.7778, 0.869, 0.7222, 0.869, 0.7222, 0.7441, 0.7778, 0.6238, 0.7778, 0.7441, 0.7222, 0.7441, 0.7222, 0.6238, 0.7778, 0.869, 0.75, 0.9961, 0.7222, 0.869, 0.7222, 0.7441, 0.7222, 0.869, 0.6667, 0.869, 0.6667, 0.7441, 0.7222, 0.6238, 0.7222, 0.7441, 0.6667, 0.7441, 0.6667, 0.6238, 0.7222, 0.869, 0.6944, 0.9961, 0.6667, 0.869, 0.7222, 0.5, 0.7222, 0.6238, 0.6667, 0.6238, 0.6667, 0.5, 0.6667, 0.6238, 0.6667, 0.7441, 0.6111, 0.7441, 0.6111, 0.6238, 0.6667, 0.869, 0.6389, 0.9961, 0.6111, 0.869, 0.6667, 0.5, 0.6667, 0.6238, 0.6111, 0.6238, 0.6111, 0.5, 0.6667, 0.7441, 0.6667, 0.869, 0.6111, 0.869, 0.6111, 0.7441, 0.6111, 0.5, 0.6111, 0.6238, 0.5556, 0.6238, 0.5556, 0.5, 0.6111, 0.7441, 0.6111, 0.869, 0.5556, 0.869, 0.5556, 0.7441, 0.6111, 0.6238, 0.6111, 0.7441, 0.5556, 0.7441, 0.5556, 0.6238, 0.6111, 0.869, 0.5833, 0.9961, 0.5556, 0.869, 0.5556, 0.5, 0.5556, 0.6238, 0.5, 0.6238, 0.5, 0.5, 0.5556, 0.7441, 0.5556, 0.869, 0.5, 0.869, 0.5, 0.7441, 0.5556, 0.6238, 0.5556, 0.7441, 0.5, 0.7441, 0.5, 0.6238, 0.5556, 0.869, 0.5278, 0.9961, 0.5, 0.869, 0.5, 0.6238, 0.5, 0.7441, 0.4444, 0.7441, 0.4444, 0.6238, 0.5, 0.869, 0.4722, 0.9961, 0.4444, 0.869, 0.5, 0.5, 0.5, 0.6238, 0.4444, 0.6238, 0.4444, 0.5, 0.5, 0.7441, 0.5, 0.869, 0.4444, 0.869, 0.4444, 0.7441, 0.4444, 0.6238, 0.4444, 0.7441, 0.3889, 0.7441, 0.3889, 0.6238, 0.4444, 0.869, 0.4167, 0.9961, 0.3889, 0.869, 0.4444, 0.5, 0.4444, 0.6238, 0.3889, 0.6238, 0.3889, 0.5, 0.4444, 0.7441, 0.4444, 0.869, 0.3889, 0.869, 0.3889, 0.7441, 0.3889, 0.5, 0.3889, 0.6238, 0.3333, 0.6238, 0.3333, 0.5, 0.3889, 0.7441, 0.3889, 0.869, 0.3333, 0.869, 0.3333, 0.7441, 0.3889, 0.6238, 0.3889, 0.7441, 0.3333, 0.7441, 0.3333, 0.6238, 0.3889, 0.869, 0.3611, 0.9961, 0.3333, 0.869, 0.3333, 0.7441, 0.3333, 0.869, 0.2778, 0.869, 0.2778, 0.7441, 0.3333, 0.6238, 0.3333, 0.7441, 0.2778, 0.7441, 0.2778, 0.6238, 0.3333, 0.869, 0.3056, 0.9961, 0.2778, 0.869, 0.3333, 0.5, 0.3333, 0.6238, 0.2778, 0.6238, 0.2778, 0.5, 0.2778, 0.6238, 0.2778, 0.7441, 0.2222, 0.7441, 0.2222, 0.6238, 0.2778, 0.869, 0.25, 0.9961, 0.2222, 0.869, 0.2778, 0.5, 0.2778, 0.6238, 0.2222, 0.6238, 0.2222, 0.5, 0.2778, 0.7441, 0.2778, 0.869, 0.2222, 0.869, 0.2222, 0.7441, 0.2222, 0.869, 0.1944, 0.9961, 0.1667, 0.869, 0.2222, 0.5, 0.2222, 0.6238, 0.1667, 0.6238, 0.1667, 0.5, 0.2222, 0.7441, 0.2222, 0.869, 0.1667, 0.869, 0.1667, 0.7441, 0.2222, 0.6238, 0.2222, 0.7441, 0.1667, 0.7441, 0.1667, 0.6238, 0.1667, 0.5, 0.1667, 0.6238, 0.1111, 0.6238, 0.1111, 0.5, 0.1667, 0.7441, 0.1667, 0.869, 0.1111, 0.869, 0.1111, 0.7441, 0.1667, 0.6238, 0.1667, 0.7441, 0.1111, 0.7441, 0.1111, 0.6238, 0.1667, 0.869, 0.1389, 0.9961, 0.1111, 0.869, 0.1111, 0.6238, 0.1111, 0.7441, 0.05555, 0.7441, 0.05556, 0.6238, 0.1111, 0.869, 0.08333, 0.9961, 0.05556, 0.869, 0.1111, 0.5, 0.1111, 0.6238, 0.05556, 0.6238, 0.05556, 0.5, 0.1111, 0.7441, 0.1111, 0.869, 0.05556, 0.869, 0.05555, 0.7441, 0.05556, 0.6238, 0.05555, 0.7441, 0.0003657, 0.7441, 2.085e-05, 0.6238, 0.05556, 0.869, 0.02778, 0.9961, 0.0009752, 0.869, 0.05556, 0.5, 0.05556, 0.6238, 2.085e-05, 0.6238, 0.0, 0.5, 0.05555, 0.7441, 0.05556, 0.869, 0.0009752, 0.869, 0.0003657, 0.7441, 1.0, 0.5, 1.0, 0.6238, 0.9444, 0.6238, 0.9444, 0.5, 0.9996, 0.7441, 0.999, 0.869, 0.9444, 0.869, 0.9444, 0.7441, 1.0, 0.6238, 0.9996, 0.7441, 0.9444, 0.7441, 0.9444, 0.6238, 0.999, 0.869, 0.9722, 0.9961, 0.9444, 0.869, 0.9444, 0.5, 0.9444, 0.6238, 0.8889, 0.6238, 0.8889, 0.5, 0.9444, 0.7441, 0.9444, 0.869, 0.8889, 0.869, 0.8889, 0.7441, 0.9444, 0.6238, 0.9444, 0.7441, 0.8889, 0.7441, 0.8889, 0.6238, 0.9444, 0.869, 0.9167, 0.9961, 0.8889, 0.869, 0.8889, 0.6238, 0.8889, 0.7441, 0.8333, 0.7441, 0.8333, 0.6238, 0.8889, 0.869, 0.8611, 0.9961, 0.8333, 0.869, 0.8889, 0.5, 0.8889, 0.6238, 0.8333, 0.6238, 0.8333, 0.5, 0.8889, 0.7441, 0.8889, 0.869, 0.8333, 0.869, 0.8333, 0.7441, 0.8333, 0.6238, 0.8333, 0.7441, 0.7778, 0.7441, 0.7778, 0.6238, 0.8333, 0.869, 0.8056, 0.9961, 0.7778, 0.869, 0.8333, 0.5, 0.8333, 0.6238, 0.7778, 0.6238, 0.7778, 0.5, 0.8333, 0.7441, 0.8333, 0.869, 0.7778, 0.869, 0.7778, 0.7441, 0.7778, 0.5, 0.7778, 0.6238, 0.7222, 0.6238, 0.7222, 0.5, 0.7778, 0.7441, 0.7778, 0.869, 0.7222, 0.869, 0.7222, 0.7441, 0.7778, 0.6238, 0.7778, 0.7441, 0.7222, 0.7441, 0.7222, 0.6238, 0.7778, 0.869, 0.75, 0.9961, 0.7222, 0.869, 1.0, 0.5, 0.9375, 0.5, 0.9375, 1.0, 1.0, 1.0, 0.9375, 0.5, 0.875, 0.5, 0.875, 1.0, 0.9375, 1.0, 0.875, 0.5, 0.8125, 0.5, 0.8125, 1.0, 0.875, 1.0, 0.8125, 0.5, 0.75, 0.5, 0.75, 1.0, 0.8125, 1.0, 0.25, 0.5, 0.1875, 0.5, 0.1875, 1.0, 0.25, 1.0, 0.1875, 0.5, 0.125, 0.5, 0.125, 1.0, 0.1875, 1.0, 0.125, 0.5, 0.0625, 0.5, 0.0625, 1.0, 0.125, 1.0, 0.0625, 0.5, 0.0, 0.5, 0.0, 1.0, 0.0625, 1.0, 1.0, 0.5, 1.0, 1.0, 0.9375, 1.0, 0.9375, 0.5, 0.9375, 0.5, 0.9375, 1.0, 0.875, 1.0, 0.875, 0.5, 0.875, 0.5, 0.875, 1.0, 0.8125, 1.0, 0.8125, 0.5, 0.8125, 0.5, 0.8125, 1.0, 0.75, 1.0, 0.75, 0.5, 0.25, 0.5, 0.25, 1.0, 0.1875, 1.0, 0.1875, 0.5, 0.1875, 0.5, 0.1875, 1.0, 0.125, 1.0, 0.125, 0.5, 0.125, 0.5, 0.125, 1.0, 0.0625, 1.0, 0.0625, 0.5, 0.0625, 0.5, 0.0625, 1.0, 0.0, 1.0, 0.0, 0.5, 0.875, 1.0, 0.8125, 1.0, 0.8125, 1.0, 0.875, 1.0, 0.0, 0.5, 0.0625, 0.5, 0.0625, 0.5, 0.0, 0.5, 1.0, 1.0, 0.9375, 1.0, 0.9375, 1.0, 1.0, 1.0, 0.0625, 1.0, 0.0, 1.0, 0.0, 1.0, 0.0625, 1.0, 0.125, 0.5, 0.1875, 0.5, 0.1875, 0.5, 0.125, 0.5, 0.75, 0.5, 0.8125, 0.5, 0.8125, 0.5, 0.75, 0.5, 0.1875, 1.0, 0.125, 1.0, 0.125, 1.0, 0.1875, 1.0, 0.8125, 1.0, 0.75, 1.0, 0.75, 1.0, 0.8125, 1.0, 0.875, 0.5, 0.9375, 0.5, 0.9375, 0.5, 0.875, 0.5, 0.75, 1.0, 0.75, 0.5, 0.75, 0.5, 0.75, 1.0, 0.9375, 1.0, 0.875, 1.0, 0.875, 1.0, 0.9375, 1.0, 0.0625, 0.5, 0.125, 0.5, 0.125, 0.5, 0.0625, 0.5, 0.25, 0.5, 0.25, 1.0, 0.25, 1.0, 0.25, 0.5, 0.125, 1.0, 0.0625, 1.0, 0.0625, 1.0, 0.125, 1.0, 0.1875, 0.5, 0.25, 0.5, 0.25, 0.5, 0.1875, 0.5, 0.8125, 0.5, 0.875, 0.5, 0.875, 0.5, 0.8125, 0.5, 0.9375, 0.5, 1.0, 0.5, 1.0, 0.5, 0.9375, 0.5, 0.25, 1.0, 0.1875, 1.0, 0.1875, 1.0, 0.25, 1.0, 1.0, 0.5, 0.9375, 0.5, 0.9375, 1.0, 1.0, 1.0, 0.9375, 0.5, 0.875, 0.5, 0.875, 1.0, 0.9375, 1.0, 0.875, 0.5, 0.8125, 0.5, 0.8125, 1.0, 0.875, 1.0, 0.8125, 0.5, 0.75, 0.5, 0.75, 1.0, 0.8125, 1.0, 0.25, 0.5, 0.1875, 0.5, 0.1875, 1.0, 0.25, 1.0, 0.1875, 0.5, 0.125, 0.5, 0.125, 1.0, 0.1875, 1.0, 0.125, 0.5, 0.0625, 0.5, 0.0625, 1.0, 0.125, 1.0, 0.0625, 0.5, 0.0, 0.5, 0.0, 1.0, 0.0625, 1.0, 1.0, 0.5, 1.0, 1.0, 0.9375, 1.0, 0.9375, 0.5, 0.9375, 0.5, 0.9375, 1.0, 0.875, 1.0, 0.875, 0.5, 0.875, 0.5, 0.875, 1.0, 0.8125, 1.0, 0.8125, 0.5, 0.8125, 0.5, 0.8125, 1.0, 0.75, 1.0, 0.75, 0.5, 0.25, 0.5, 0.25, 1.0, 0.1875, 1.0, 0.1875, 0.5, 0.1875, 0.5, 0.1875, 1.0, 0.125, 1.0, 0.125, 0.5, 0.125, 0.5, 0.125, 1.0, 0.0625, 1.0, 0.0625, 0.5, 0.0625, 0.5, 0.0625, 1.0, 0.0, 1.0, 0.0, 0.5, 0.875, 1.0, 0.8125, 1.0, 0.8125, 1.0, 0.875, 1.0, 0.0, 0.5, 0.0625, 0.5, 0.0625, 0.5, 0.0, 0.5, 1.0, 1.0, 0.9375, 1.0, 0.9375, 1.0, 1.0, 1.0, 0.0625, 1.0, 0.0, 1.0, 0.0, 1.0, 0.0625, 1.0, 0.125, 0.5, 0.1875, 0.5, 0.1875, 0.5, 0.125, 0.5, 0.75, 0.5, 0.8125, 0.5, 0.8125, 0.5, 0.75, 0.5, 0.1875, 1.0, 0.125, 1.0, 0.125, 1.0, 0.1875, 1.0, 0.8125, 1.0, 0.75, 1.0, 0.75, 1.0, 0.8125, 1.0, 0.875, 0.5, 0.9375, 0.5, 0.9375, 0.5, 0.875, 0.5, 0.75, 1.0, 0.75, 0.5, 0.75, 0.5, 0.75, 1.0, 0.9375, 1.0, 0.875, 1.0, 0.875, 1.0, 0.9375, 1.0, 0.0625, 0.5, 0.125, 0.5, 0.125, 0.5, 0.0625, 0.5, 0.25, 0.5, 0.25, 1.0, 0.25, 1.0, 0.25, 0.5, 0.125, 1.0, 0.0625, 1.0, 0.0625, 1.0, 0.125, 1.0, 0.1875, 0.5, 0.25, 0.5, 0.25, 0.5, 0.1875, 0.5, 0.8125, 0.5, 0.875, 0.5, 0.875, 0.5, 0.8125, 0.5, 0.9375, 0.5, 1.0, 0.5, 1.0, 0.5, 0.9375, 0.5, 0.25, 1.0, 0.1875, 1.0, 0.1875, 1.0, 0.25, 1.0, 1.0, 0.5, 0.9375, 0.5, 0.9375, 1.0, 1.0, 1.0, 0.9375, 0.5, 0.875, 0.5, 0.875, 1.0, 0.9375, 1.0, 0.875, 0.5, 0.8125, 0.5, 0.8125, 1.0, 0.875, 1.0, 0.8125, 0.5, 0.75, 0.5, 0.75, 1.0, 0.8125, 1.0, 0.25, 0.5, 0.1875, 0.5, 0.1875, 1.0, 0.25, 1.0, 0.1875, 0.5, 0.125, 0.5, 0.125, 1.0, 0.1875, 1.0, 0.125, 0.5, 0.0625, 0.5, 0.0625, 1.0, 0.125, 1.0, 0.0625, 0.5, 0.0, 0.5, 0.0, 1.0, 0.0625, 1.0, 1.0, 0.5, 1.0, 1.0, 0.9375, 1.0, 0.9375, 0.5, 0.9375, 0.5, 0.9375, 1.0, 0.875, 1.0, 0.875, 0.5, 0.875, 0.5, 0.875, 1.0, 0.8125, 1.0, 0.8125, 0.5, 0.8125, 0.5, 0.8125, 1.0, 0.75, 1.0, 0.75, 0.5, 0.25, 0.5, 0.25, 1.0, 0.1875, 1.0, 0.1875, 0.5, 0.1875, 0.5, 0.1875, 1.0, 0.125, 1.0, 0.125, 0.5, 0.125, 0.5, 0.125, 1.0, 0.0625, 1.0, 0.0625, 0.5, 0.0625, 0.5, 0.0625, 1.0, 0.0, 1.0, 0.0, 0.5, 0.875, 1.0, 0.8125, 1.0, 0.8125, 1.0, 0.875, 1.0, 0.0, 0.5, 0.0625, 0.5, 0.0625, 0.5, 0.0, 0.5, 1.0, 1.0, 0.9375, 1.0, 0.9375, 1.0, 1.0, 1.0, 0.0625, 1.0, 0.0, 1.0, 0.0, 1.0, 0.0625, 1.0, 0.125, 0.5, 0.1875, 0.5, 0.1875, 0.5, 0.125, 0.5, 0.75, 0.5, 0.8125, 0.5, 0.8125, 0.5, 0.75, 0.5, 0.1875, 1.0, 0.125, 1.0, 0.125, 1.0, 0.1875, 1.0, 0.8125, 1.0, 0.75, 1.0, 0.75, 1.0, 0.8125, 1.0, 0.875, 0.5, 0.9375, 0.5, 0.9375, 0.5, 0.875, 0.5, 0.75, 1.0, 0.75, 0.5, 0.75, 0.5, 0.75, 1.0, 0.9375, 1.0, 0.875, 1.0, 0.875, 1.0, 0.9375, 1.0, 0.0625, 0.5, 0.125, 0.5, 0.125, 0.5, 0.0625, 0.5, 0.25, 0.5, 0.25, 1.0, 0.25, 1.0, 0.25, 0.5, 0.125, 1.0, 0.0625, 1.0, 0.0625, 1.0, 0.125, 1.0, 0.1875, 0.5, 0.25, 0.5, 0.25, 0.5, 0.1875, 0.5, 0.8125, 0.5, 0.875, 0.5, 0.875, 0.5, 0.8125, 0.5, 0.9375, 0.5, 1.0, 0.5, 1.0, 0.5, 0.9375, 0.5, 0.25, 1.0, 0.1875, 1.0, 0.1875, 1.0, 0.25, 1.0, 0.0, 0.0, 0.0, 0.0, 0.0, 0.0, 0.0, 0.0, 0.0, 0.0, 0.0, 0.0, 0.0, 0.0, 0.0, 0.0, 0.0, 0.0, 0.0, 0.0, 0.0, 0.0, 0.0, 0.0, 0.0, 0.0, 0.0, 0.0, 0.0, 0.0, 0.0, 0.0, 0.0, 0.0, 0.0, 0.0, 0.0, 0.0, 0.0, 0.0, 0.0, 0.0, 0.0, 0.0, 0.0, 0.0, 0.0, 0.0, 0.0, 0.0, 0.0, 0.0])
me_cube_001.materials.append(mat_cuerposemaforo)
me_cube_001.materials.append(mat_faros)
me_cube_001.materials.append(mat_alto)
me_cube_001.materials.append(mat_precaucion)
me_cube_001.materials.append(mat_avance)
me_cube_001.update()

# ---- objects
ob_semaforo = bpy.data.objects.new('Semaforo', me_cube_001)

# ---- transforms, parenting, visibility, modifiers, constraints
ob_semaforo.location = (0.0, 0.0, 4.9)
_m = ob_semaforo.modifiers.new('Smooth by Angle', 'NODES')
_m.node_group = ng_smooth_by_angle
_m.use_pin_to_last = True
_m.show_group_selector = False

# ---- collection membership
col_collection.objects.link(ob_semaforo)

# ---- scene / render settings (as saved in the file)
scene.frame_start = 1; scene.frame_end = 250; scene.frame_set(0)
scene.render.engine = 'BLENDER_EEVEE_NEXT'
bpy.context.view_layer.update()

# ---- added for rendering (the .blend has no active camera and no usable light): camera, sun
cam_auto = bpy.data.cameras.new('AutoCamera')
cam_auto.lens = 50.0
cam_auto.sensor_width = 36.0
cam_auto.clip_end = 1000.0
ob_auto_camera = bpy.data.objects.new('AutoCamera', cam_auto)
scene.collection.objects.link(ob_auto_camera)
ob_auto_camera.location = (6.00755, -7.45313, 9.80032)
ob_auto_camera.rotation_euler = (1.09748, -7.21219e-08, 0.694738)
scene.camera = ob_auto_camera
light_auto_sun = bpy.data.lights.new('AutoSun', 'SUN')
light_auto_sun.energy = 3.0
light_auto_sun.angle = 0.0523599
ob_auto_sun = bpy.data.objects.new('AutoSun', light_auto_sun)
scene.collection.objects.link(ob_auto_sun)
ob_auto_sun.rotation_euler = (0.872665, 0.174533, 0.523599)
bpy.context.view_layer.update()
